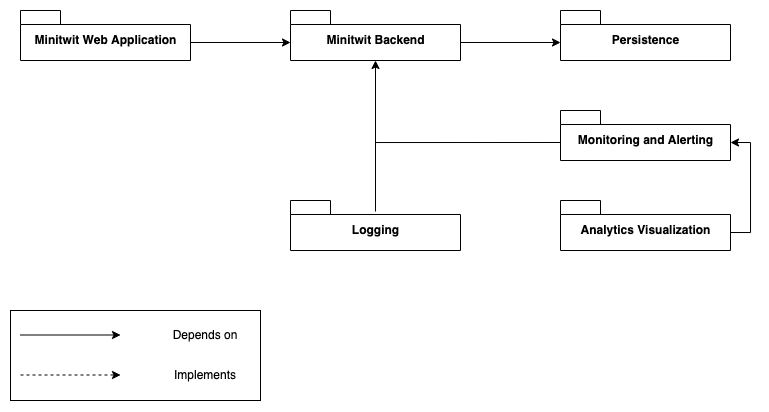

The diagram above was exported from draw.io. Its source (the exported page's mxGraphModel, read from the mxfile embedded in the PNG):
<mxGraphModel dx="975" dy="513" grid="1" gridSize="10" guides="1" tooltips="1" connect="1" arrows="1" fold="1" page="1" pageScale="1" pageWidth="3300" pageHeight="4681" math="0" shadow="0">
  <root>
    <mxCell id="0" />
    <mxCell id="1" parent="0" />
    <mxCell id="zjN29pkLoK8TEeTklYPI-4" style="edgeStyle=orthogonalEdgeStyle;rounded=0;orthogonalLoop=1;jettySize=auto;html=1;exitX=0;exitY=0;exitDx=170;exitDy=32;exitPerimeter=0;entryX=0;entryY=0;entryDx=0;entryDy=32;entryPerimeter=0;" parent="1" source="zjN29pkLoK8TEeTklYPI-1" target="zjN29pkLoK8TEeTklYPI-3" edge="1">
      <mxGeometry relative="1" as="geometry" />
    </mxCell>
    <mxCell id="zjN29pkLoK8TEeTklYPI-1" value="Minitwit Web Application" style="shape=folder;fontStyle=1;spacingTop=10;tabWidth=40;tabHeight=14;tabPosition=left;html=1;" parent="1" vertex="1">
      <mxGeometry x="270" y="150" width="170" height="50" as="geometry" />
    </mxCell>
    <mxCell id="zjN29pkLoK8TEeTklYPI-8" style="edgeStyle=orthogonalEdgeStyle;rounded=0;orthogonalLoop=1;jettySize=auto;html=1;exitX=0;exitY=0;exitDx=170;exitDy=32;exitPerimeter=0;entryX=0;entryY=0;entryDx=0;entryDy=32;entryPerimeter=0;" parent="1" source="zjN29pkLoK8TEeTklYPI-3" target="zjN29pkLoK8TEeTklYPI-5" edge="1">
      <mxGeometry relative="1" as="geometry" />
    </mxCell>
    <mxCell id="zjN29pkLoK8TEeTklYPI-3" value="Minitwit Backend" style="shape=folder;fontStyle=1;spacingTop=10;tabWidth=40;tabHeight=14;tabPosition=left;html=1;" parent="1" vertex="1">
      <mxGeometry x="540" y="150" width="170" height="50" as="geometry" />
    </mxCell>
    <mxCell id="zjN29pkLoK8TEeTklYPI-5" value="Persistence" style="shape=folder;fontStyle=1;spacingTop=10;tabWidth=40;tabHeight=14;tabPosition=left;html=1;" parent="1" vertex="1">
      <mxGeometry x="810" y="150" width="170" height="50" as="geometry" />
    </mxCell>
    <mxCell id="zjN29pkLoK8TEeTklYPI-9" style="edgeStyle=orthogonalEdgeStyle;rounded=0;orthogonalLoop=1;jettySize=auto;html=1;exitX=0;exitY=0;exitDx=170;exitDy=32;exitPerimeter=0;entryX=0;entryY=0;entryDx=170;entryDy=32;entryPerimeter=0;" parent="1" source="zjN29pkLoK8TEeTklYPI-6" target="zjN29pkLoK8TEeTklYPI-7" edge="1">
      <mxGeometry relative="1" as="geometry" />
    </mxCell>
    <mxCell id="zjN29pkLoK8TEeTklYPI-6" value="Analytics Visualization" style="shape=folder;fontStyle=1;spacingTop=10;tabWidth=40;tabHeight=14;tabPosition=left;html=1;" parent="1" vertex="1">
      <mxGeometry x="810" y="340" width="170" height="50" as="geometry" />
    </mxCell>
    <mxCell id="zjN29pkLoK8TEeTklYPI-10" style="edgeStyle=orthogonalEdgeStyle;rounded=0;orthogonalLoop=1;jettySize=auto;html=1;exitX=0;exitY=0;exitDx=0;exitDy=32;exitPerimeter=0;entryX=0.5;entryY=1;entryDx=0;entryDy=0;entryPerimeter=0;" parent="1" source="zjN29pkLoK8TEeTklYPI-7" target="zjN29pkLoK8TEeTklYPI-3" edge="1">
      <mxGeometry relative="1" as="geometry">
        <mxPoint x="630" y="210" as="targetPoint" />
        <Array as="points">
          <mxPoint x="625" y="282" />
        </Array>
      </mxGeometry>
    </mxCell>
    <mxCell id="zjN29pkLoK8TEeTklYPI-7" value="Monitoring and Alerting" style="shape=folder;fontStyle=1;spacingTop=10;tabWidth=40;tabHeight=14;tabPosition=left;html=1;" parent="1" vertex="1">
      <mxGeometry x="810" y="250" width="170" height="50" as="geometry" />
    </mxCell>
    <mxCell id="dwwLl-Lh2-mZIfukhIOe-4" value="" style="group" vertex="1" connectable="0" parent="1">
      <mxGeometry x="260" y="450" width="250" height="90" as="geometry" />
    </mxCell>
    <mxCell id="c48SXVME3Kmo70HbS8TM-5" value="" style="rounded=0;whiteSpace=wrap;html=1;" vertex="1" parent="dwwLl-Lh2-mZIfukhIOe-4">
      <mxGeometry width="250" height="90" as="geometry" />
    </mxCell>
    <mxCell id="c48SXVME3Kmo70HbS8TM-6" style="edgeStyle=orthogonalEdgeStyle;rounded=0;orthogonalLoop=1;jettySize=auto;html=1;exitX=0;exitY=0;exitDx=170;exitDy=32;exitPerimeter=0;entryX=0;entryY=0;entryDx=0;entryDy=32;entryPerimeter=0;" edge="1" parent="dwwLl-Lh2-mZIfukhIOe-4">
      <mxGeometry relative="1" as="geometry">
        <mxPoint x="10" y="24.5" as="sourcePoint" />
        <mxPoint x="110" y="24.5" as="targetPoint" />
      </mxGeometry>
    </mxCell>
    <mxCell id="c48SXVME3Kmo70HbS8TM-7" value="Depends on" style="text;html=1;strokeColor=none;fillColor=none;align=center;verticalAlign=middle;whiteSpace=wrap;rounded=0;" vertex="1" parent="dwwLl-Lh2-mZIfukhIOe-4">
      <mxGeometry x="150" y="10" width="90" height="30" as="geometry" />
    </mxCell>
    <mxCell id="dwwLl-Lh2-mZIfukhIOe-3" value="" style="group" vertex="1" connectable="0" parent="dwwLl-Lh2-mZIfukhIOe-4">
      <mxGeometry x="10" y="50" width="230" height="30" as="geometry" />
    </mxCell>
    <mxCell id="dwwLl-Lh2-mZIfukhIOe-1" style="edgeStyle=orthogonalEdgeStyle;rounded=0;orthogonalLoop=1;jettySize=auto;html=1;exitX=0;exitY=0;exitDx=170;exitDy=32;exitPerimeter=0;entryX=0;entryY=0;entryDx=0;entryDy=32;entryPerimeter=0;strokeColor=default;dashed=1;" edge="1" parent="dwwLl-Lh2-mZIfukhIOe-3">
      <mxGeometry relative="1" as="geometry">
        <mxPoint y="14.5" as="sourcePoint" />
        <mxPoint x="100" y="14.5" as="targetPoint" />
      </mxGeometry>
    </mxCell>
    <mxCell id="dwwLl-Lh2-mZIfukhIOe-2" value="Implements" style="text;html=1;strokeColor=none;fillColor=none;align=center;verticalAlign=middle;whiteSpace=wrap;rounded=0;" vertex="1" parent="dwwLl-Lh2-mZIfukhIOe-3">
      <mxGeometry x="140" width="90" height="30" as="geometry" />
    </mxCell>
    <mxCell id="ouxlRQtCwTNJnoGh1FiT-4" style="edgeStyle=orthogonalEdgeStyle;rounded=0;orthogonalLoop=1;jettySize=auto;html=1;endArrow=none;endFill=0;strokeColor=default;exitX=0.5;exitY=0.22;exitDx=0;exitDy=0;exitPerimeter=0;" edge="1" parent="1" source="ouxlRQtCwTNJnoGh1FiT-1">
      <mxGeometry relative="1" as="geometry">
        <mxPoint x="625" y="280" as="targetPoint" />
      </mxGeometry>
    </mxCell>
    <mxCell id="ouxlRQtCwTNJnoGh1FiT-1" value="Logging" style="shape=folder;fontStyle=1;spacingTop=10;tabWidth=40;tabHeight=14;tabPosition=left;html=1;" vertex="1" parent="1">
      <mxGeometry x="540" y="340" width="170" height="50" as="geometry" />
    </mxCell>
  </root>
</mxGraphModel>